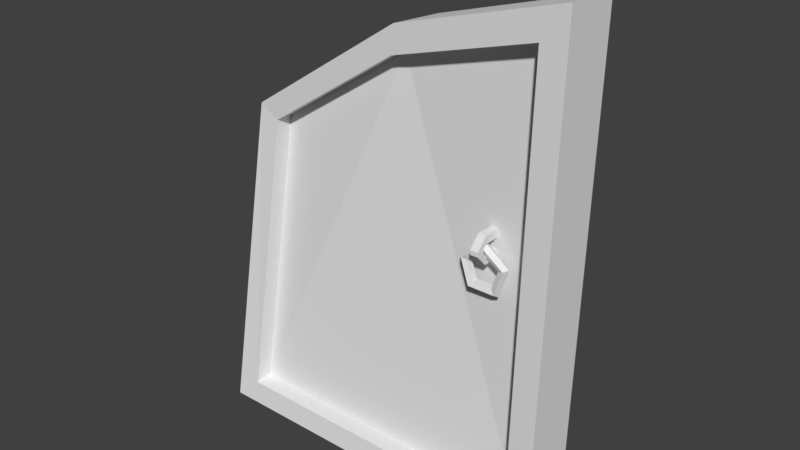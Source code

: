 # Source: RightDoor.blend  (saved by Blender 2.79.0; exported with 4.5.12 LTS)
import bpy
from mathutils import Matrix  # noqa: F401  (used for matrix-valued properties, if any)

bpy.ops.wm.read_factory_settings(use_empty=True)
scene = bpy.context.scene
scene.name = 'Scene'

# ---- collections
col_collection_1 = bpy.data.collections.new('Collection 1'); scene.collection.children.link(col_collection_1)

# ---- materials (node trees are filled in below, after node groups)
mat_door = bpy.data.materials.new('Door')
mat_door.alpha_threshold = 0.0
mat_door.use_transparent_shadow = False
mat_door.roughness = 0.5
mat_handle = bpy.data.materials.new('Handle')
mat_handle.alpha_threshold = 0.0
mat_handle.use_transparent_shadow = False
mat_handle.roughness = 0.5
mat_handleattachment = bpy.data.materials.new('HandleAttachment')
mat_handleattachment.alpha_threshold = 0.0
mat_handleattachment.use_transparent_shadow = False
mat_handleattachment.roughness = 0.5

# ---- material node trees

# ---- world
world_world = bpy.data.worlds.new('World'); scene.world = world_world
world_world.color = (0.05088, 0.05088, 0.05088)
world_world.use_sun_shadow = False
world_world.sun_shadow_jitter_overblur = 0.0
world_world.cycles.sampling_method = 'MANUAL'

# ---- meshes
me_sphere_001 = bpy.data.meshes.new('Sphere.001')
me_sphere_001.from_pydata([(-0.01017, 0.004676, 0.3459), (0.1762, -0.007477, 0.468), (-0.02935, -0.03804, -2.98e-08), (0.3625, -0.02194, 0.5233), (0.3625, -0.03804, -2.98e-08), (-0.007055, 0.06446, 0.3419), (0.1793, 0.0523, 0.464), (-0.02623, 0.02175, -0.004036), (0.3625, 0.03793, 0.5193), (0.3625, 0.02183, -0.004041), (0.01482, 0.001657, 0.334), (0.1748, -0.008778, 0.4388), (-0.001648, -0.03502, 0.02495), (0.3348, -0.02119, 0.4863), (0.3348, -0.03502, 0.02495), (0.01482, 0.0215, 0.334), (0.1748, 0.01107, 0.4388), (-0.001648, -0.01517, 0.02495), (0.3348, -0.001345, 0.4863), (0.3348, -0.01517, 0.02495)], [], [(4, 3, 13, 14), (8, 9, 7, 5, 6), (1, 3, 8, 6), (0, 1, 6, 5), (2, 0, 5, 7), (4, 2, 7, 9), (14, 13, 18, 19), (0, 2, 12, 10), (3, 1, 11, 13), (2, 4, 14, 12), (1, 0, 10, 11), (18, 16, 15, 17, 19), (10, 12, 17, 15), (13, 11, 16, 18), (12, 14, 19, 17), (11, 10, 15, 16), (4, 9, 8, 3)])
_uv = me_sphere_001.uv_layers.new(name='UVMap')
_uv.uv.foreach_set('vector', [0.4256, 0.0009587, 0.4256, 0.5315, 0.3954, 0.4941, 0.3954, 0.02635, 0.848, 0.0, 0.848, 0.5307, 0.4256, 0.5314, 0.4446, 0.1785, 0.648, 0.05533, 0.9784, 0.2075, 0.9787, 0.4032, 0.9137, 0.3978, 0.9132, 0.2053, 0.9787, 0.002235, 0.9784, 0.2075, 0.9132, 0.2053, 0.9135, 0.0, 0.06515, 0.5315, 0.06515, 0.8854, 0.0, 0.8889, 3.648e-08, 0.535, 0.9784, 0.4032, 0.9784, 0.7965, 0.9133, 0.7937, 0.9132, 0.4035, 1.0, 0.4032, 1.0, 0.8712, 0.9784, 0.8718, 0.9784, 0.4038, 0.01883, 0.3531, 0.0, 0.0, 0.02995, 0.02553, 0.04613, 0.3409, 0.4256, 0.5315, 0.2222, 0.4762, 0.2208, 0.4466, 0.3954, 0.4941, 0.0, 0.0, 0.4256, 0.0009587, 0.3954, 0.02635, 0.02995, 0.02553, 0.2222, 0.4762, 0.01883, 0.3531, 0.04613, 0.3409, 0.2208, 0.4466, 0.791, 1.0, 0.6164, 0.9525, 0.4418, 0.8468, 0.4256, 0.5314, 0.791, 0.5323, 0.08659, 0.5339, 0.08659, 0.8499, 0.06515, 0.8475, 0.06515, 0.5315, 0.8129, 0.5314, 0.8126, 0.6995, 0.791, 0.701, 0.7914, 0.533, 0.8129, 0.8693, 0.8129, 0.5315, 0.8345, 0.5314, 0.8345, 0.8692, 0.8126, 0.6995, 0.8129, 0.8759, 0.7914, 0.8774, 0.791, 0.701, 0.848, 0.002228, 0.9132, 0.0, 0.9132, 0.5308, 0.848, 0.5331])
me_sphere_001.materials.append(mat_door)
me_sphere_001.use_remesh_preserve_volume = False
me_sphere_001.use_remesh_preserve_attributes = False
me_sphere_001.use_mirror_vertex_groups = False
me_sphere_001.update()
me_torus = bpy.data.meshes.new('Torus')
me_torus.from_pydata([(0.01707, 0.0003202, -0.04759), (0.01482, -0.004931, -0.0445), (0.01118, -0.002925, -0.03951), (0.01118, 0.003566, -0.03951), (0.01482, 0.005571, -0.0445), (0.02706, 0.0003202, -0.01671), (0.02343, -0.004931, -0.01789), (0.01756, -0.002925, -0.01981), (0.01756, 0.003566, -0.01981), (0.02343, 0.005571, -0.01789), (0.0007782, 0.0003202, 0.002335), (0.0007828, -0.004931, -0.00148), (0.0007903, -0.002925, -0.007653), (0.0007903, 0.003566, -0.007653), (0.0007828, 0.005571, -0.00148), (-0.02545, 0.0003202, -0.01677), (-0.02182, -0.004931, -0.01795), (-0.01595, -0.002925, -0.01985), (-0.01595, 0.003566, -0.01985), (-0.02182, 0.005571, -0.01795), (-0.01539, 0.0003202, -0.04763), (-0.01315, -0.004931, -0.04454), (-0.009527, -0.002925, -0.03954), (-0.009527, 0.003566, -0.03954), (-0.01315, 0.005571, -0.04454)], [], [(0, 5, 6, 1), (1, 6, 7, 2), (2, 7, 8, 3), (3, 8, 9, 4), (4, 9, 5, 0), (5, 10, 11, 6), (6, 11, 12, 7), (7, 12, 13, 8), (8, 13, 14, 9), (9, 14, 10, 5), (10, 15, 16, 11), (11, 16, 17, 12), (12, 17, 18, 13), (13, 18, 19, 14), (14, 19, 15, 10), (15, 20, 21, 16), (16, 21, 22, 17), (17, 22, 23, 18), (18, 23, 24, 19), (19, 24, 20, 15), (20, 0, 1, 21), (21, 1, 2, 22), (22, 2, 3, 23), (23, 3, 4, 24), (24, 4, 0, 20)])
_uv = me_torus.uv_layers.new(name='UVMap')
_uv.uv.foreach_set('vector', [0.5146, 0.7314, 0.5146, 1.0, 0.4607, 0.9629, 0.4607, 0.7314, 0.4607, 0.2314, 0.6255, 0.0, 0.6403, 0.06005, 0.5182, 0.2314, 0.3402, 0.474, 0.3402, 0.6858, 0.2736, 0.6858, 0.2736, 0.474, 0.06187, 0.1884, 0.1227, 0.3868, 0.08212, 0.4336, 0.0, 0.1656, 0.5684, 0.7314, 0.5684, 0.9629, 0.5146, 1.0, 0.5146, 0.7314, 0.6891, 0.7948, 0.6891, 0.4629, 0.7516, 0.4858, 0.7516, 0.7719, 0.6255, 0.0, 0.8923, 0.0884, 0.8378, 0.1255, 0.6403, 0.06005, 0.4068, 0.474, 0.4068, 0.6858, 0.3402, 0.6858, 0.3402, 0.474, 0.1227, 0.3868, 0.3335, 0.3868, 0.3668, 0.4336, 0.08212, 0.4336, 0.08212, 0.4336, 0.3668, 0.4336, 0.3956, 0.474, 0.06522, 0.474, 0.9461, 0.5371, 0.9461, 0.2686, 1.0, 0.2686, 1.0, 0.5, 0.8923, 0.0884, 0.8923, 0.3745, 0.8378, 0.3374, 0.8378, 0.1255, 0.06659, 0.474, 0.06659, 0.6858, 9.555e-09, 0.6858, 0.0, 0.474, 0.3335, 0.3868, 0.403, 0.1884, 0.4607, 0.1656, 0.3668, 0.4336, 0.8923, 0.5, 0.8923, 0.2686, 0.9461, 0.2686, 0.9461, 0.5371, 0.9461, 0.2686, 0.9461, 0.0, 1.0, 0.03711, 1.0, 0.2686, 0.8923, 0.3745, 0.6255, 0.4629, 0.6403, 0.4028, 0.8378, 0.3374, 0.6317, 0.8057, 0.5684, 0.6343, 0.6258, 0.6343, 0.6891, 0.8057, 0.403, 0.1884, 0.2351, 0.06573, 0.234, 0.0, 0.4607, 0.1656, 0.8923, 0.2686, 0.8923, 0.03711, 0.9461, 0.0, 0.9461, 0.2686, 0.4068, 0.7425, 0.4068, 0.474, 0.4607, 0.5111, 0.4607, 0.7425, 0.6255, 0.4629, 0.4607, 0.2314, 0.5182, 0.2314, 0.6403, 0.4028, 0.5684, 0.6343, 0.6317, 0.4629, 0.6891, 0.4629, 0.6258, 0.6343, 0.2351, 0.06573, 0.06187, 0.1884, 0.0, 0.1656, 0.234, 0.0, 0.5684, 0.5, 0.5684, 0.7314, 0.5146, 0.7314, 0.5146, 0.4629])
me_torus.materials.append(mat_handle)
me_torus.use_remesh_preserve_volume = False
me_torus.use_remesh_preserve_attributes = False
me_torus.use_mirror_vertex_groups = False
me_torus.update()
me_cube_001 = bpy.data.meshes.new('Cube.001')
me_cube_001.from_pydata([(-0.00417, -0.005039, 0.006075), (-0.00417, -0.005039, 0.01441), (-0.00417, 0.01674, 0.006075), (-0.00417, 0.01674, 0.01441), (0.00417, -0.005039, 0.006075), (0.00417, -0.005039, 0.01441), (0.00417, 0.01674, 0.006075), (0.00417, 0.01674, 0.01441), (-0.00417, -0.007934, 0.002445), (-0.00417, -0.01627, 0.002526), (0.00417, -0.007934, 0.002445), (0.00417, -0.01627, 0.002526), (-0.00417, -0.007979, -0.00219), (-0.00417, -0.01632, -0.00211), (0.00417, -0.007979, -0.00219), (0.00417, -0.01632, -0.00211), (-0.00417, -0.004492, -0.006099), (-0.00417, -0.004603, -0.01444), (0.00417, -0.004492, -0.006099), (0.00417, -0.004603, -0.01444), (-0.00417, 0.01716, -0.006386), (-0.00417, 0.01705, -0.01473), (0.00417, 0.01716, -0.006386), (0.00417, 0.01705, -0.01473)], [], [(0, 1, 3, 2), (2, 3, 7, 6), (6, 7, 5, 4), (4, 5, 11, 10), (2, 6, 4, 0), (7, 3, 1, 5), (8, 10, 14, 12), (1, 0, 8, 9), (0, 4, 10, 8), (5, 1, 9, 11), (13, 12, 16, 17), (9, 8, 12, 13), (11, 9, 13, 15), (10, 11, 15, 14), (19, 17, 21, 23), (15, 13, 17, 19), (14, 15, 19, 18), (12, 14, 18, 16), (22, 23, 21, 20), (18, 19, 23, 22), (16, 18, 22, 20), (17, 16, 20, 21)])
_uv = me_cube_001.uv_layers.new(name='UVMap')
_uv.uv.foreach_set('vector', [0.3569, 0.181, 0.5, 0.181, 0.5, 0.5303, 0.3569, 0.5303, 0.7862, 1.0, 0.7862, 0.8662, 0.9293, 0.8662, 0.9293, 1.0, 0.8569, 0.006802, 1.0, 0.006802, 1.0, 0.3562, 0.8569, 0.3562, 0.8569, 0.3562, 1.0, 0.3562, 0.796, 0.5364, 0.7946, 0.4026, 0.5, 0.8865, 0.3569, 0.8865, 0.3569, 0.5371, 0.5, 0.5371, 0.3569, 0.8865, 0.2138, 0.8865, 0.2138, 0.5371, 0.3569, 0.5371, 0.9293, 0.6738, 0.7862, 0.6738, 0.7862, 0.5994, 0.9293, 0.5994, 0.5, 0.181, 0.3569, 0.181, 0.2946, 0.1345, 0.296, 0.0007192, 0.9293, 0.7324, 0.7862, 0.7324, 0.7862, 0.6738, 0.9293, 0.6738, 0.5, 0.5371, 0.6431, 0.5371, 0.6431, 0.7296, 0.5, 0.7296, 0.2165, 0.0, 0.2151, 0.1338, 0.148, 0.1897, 0.004923, 0.188, 0.296, 0.0007192, 0.2946, 0.1345, 0.2151, 0.1338, 0.2165, 0.0, 0.5, 0.7296, 0.6431, 0.7296, 0.6431, 0.804, 0.5, 0.804, 0.7946, 0.4026, 0.796, 0.5364, 0.7165, 0.5371, 0.7151, 0.4033, 0.07069, 0.5371, 0.2138, 0.5371, 0.2138, 0.8845, 0.07069, 0.8845, 0.5, 0.804, 0.6431, 0.804, 0.6431, 1.0, 0.5, 1.0, 0.7151, 0.4033, 0.7165, 0.5371, 0.5049, 0.3492, 0.648, 0.3474, 0.9293, 0.5994, 0.7862, 0.5994, 0.7862, 0.5371, 0.9293, 0.5371, 0.9293, 0.8662, 0.7862, 0.8662, 0.7862, 0.7324, 0.9293, 0.7324, 0.648, 0.3474, 0.5049, 0.3492, 0.5, 0.001773, 0.6431, 0.0, 0.7862, 0.8845, 0.6431, 0.8845, 0.6431, 0.5371, 0.7862, 0.5371, 0.004923, 0.188, 0.148, 0.1897, 0.1431, 0.5371, 0.0, 0.5354])
me_cube_001.materials.append(mat_handleattachment)
me_cube_001.use_remesh_preserve_volume = False
me_cube_001.use_remesh_preserve_attributes = False
me_cube_001.use_mirror_vertex_groups = False
me_cube_001.update()

# ---- objects
ob_igloodoorl = bpy.data.objects.new('IglooDoorL', me_sphere_001)
ob_handle = bpy.data.objects.new('Handle', me_torus)
ob_handleconnector = bpy.data.objects.new('HandleConnector', me_cube_001)

# ---- transforms, parenting, visibility, modifiers, constraints
ob_igloodoorl.location = (0.0, 0.0, 0.0)
ob_igloodoorl.lineart.crease_threshold = 0.0
ob_handle.parent = ob_igloodoorl
ob_handle.location = (0.2883, -0.017, 0.2922)
ob_handle.lineart.crease_threshold = 0.0
ob_handleconnector.parent = ob_igloodoorl
ob_handleconnector.location = (0.2881, -0.01604, 0.289)
ob_handleconnector.lineart.crease_threshold = 0.0

# ---- collection membership
col_collection_1.objects.link(ob_igloodoorl)
col_collection_1.objects.link(ob_handle)
col_collection_1.objects.link(ob_handleconnector)

# ---- scene / render settings (as saved in the file)
scene.frame_start = 1; scene.frame_end = 250; scene.frame_set(1)
scene.render.engine = 'BLENDER_EEVEE_NEXT'
scene.render.resolution_percentage = 50
scene.render.dither_intensity = 0.0
scene.cycles.use_denoising = False
scene.cycles.samples = 128
scene.cycles.sampling_pattern = 'TABULATED_SOBOL'
scene.cycles.use_adaptive_sampling = False
scene.cycles.use_light_tree = False
scene.cycles.blur_glossy = 0.0
scene.cycles.sample_clamp_indirect = 0.0
scene.view_settings.view_transform = 'Standard'
bpy.context.view_layer.update()

# ---- added for rendering (the .blend has no active camera and no usable light): camera, sun
cam_auto = bpy.data.cameras.new('AutoCamera')
cam_auto.lens = 50.0
cam_auto.sensor_width = 36.0
cam_auto.clip_end = 1000.0
ob_auto_camera = bpy.data.objects.new('AutoCamera', cam_auto)
scene.collection.objects.link(ob_auto_camera)
ob_auto_camera.location = (0.781815, -0.725071, 0.751829)
ob_auto_camera.rotation_euler = (1.09748, -7.21219e-08, 0.694738)
scene.camera = ob_auto_camera
light_auto_sun = bpy.data.lights.new('AutoSun', 'SUN')
light_auto_sun.energy = 3.0
light_auto_sun.angle = 0.0523599
ob_auto_sun = bpy.data.objects.new('AutoSun', light_auto_sun)
scene.collection.objects.link(ob_auto_sun)
ob_auto_sun.rotation_euler = (0.872665, 0.174533, 0.523599)
bpy.context.view_layer.update()
